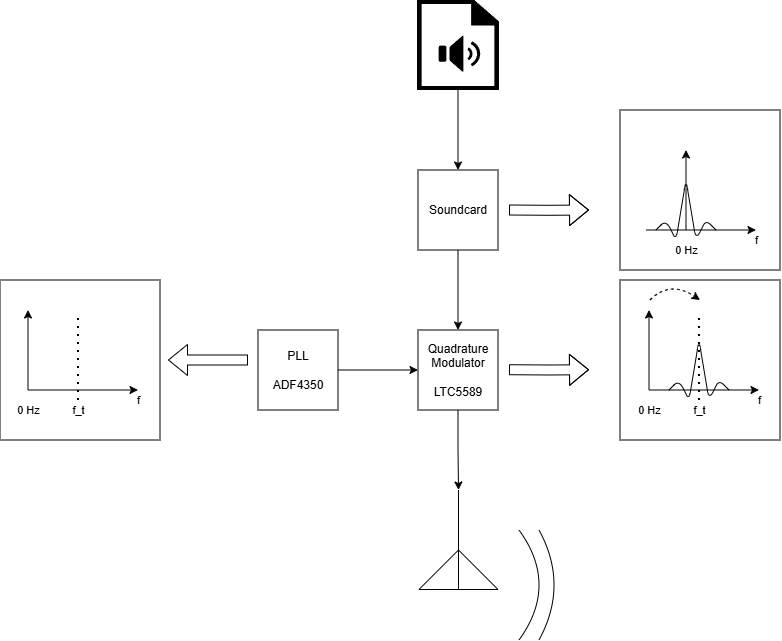

The diagram above was exported from draw.io. Its source (the exported page's mxGraphModel, read from the mxfile embedded in the PNG):
<mxGraphModel dx="1008" dy="586" grid="1" gridSize="10" guides="1" tooltips="1" connect="1" arrows="1" fold="1" page="1" pageScale="1" pageWidth="827" pageHeight="1169" math="0" shadow="0">
  <root>
    <mxCell id="0" />
    <mxCell id="1" parent="0" />
    <mxCell id="c94itDrrBNCBTxnmsm7g-1" parent="1" style="rounded=0;whiteSpace=wrap;html=1;" value="" vertex="1">
      <mxGeometry height="160" width="160" x="20" y="600" as="geometry" />
    </mxCell>
    <mxCell id="99tISsIKlimjjO3Cg888-32" parent="1" style="rounded=0;whiteSpace=wrap;html=1;" value="" vertex="1">
      <mxGeometry height="160" width="160" x="640" y="430" as="geometry" />
    </mxCell>
    <mxCell id="99tISsIKlimjjO3Cg888-31" parent="1" style="rounded=0;whiteSpace=wrap;html=1;" value="" vertex="1">
      <mxGeometry height="160" width="160" x="640" y="600" as="geometry" />
    </mxCell>
    <mxCell id="99tISsIKlimjjO3Cg888-1" edge="1" parent="1" source="99tISsIKlimjjO3Cg888-3" style="edgeStyle=orthogonalEdgeStyle;rounded=0;orthogonalLoop=1;jettySize=auto;html=1;exitX=0.5;exitY=1;exitDx=0;exitDy=0;entryX=0.5;entryY=1;entryDx=0;entryDy=0;entryPerimeter=0;" target="99tISsIKlimjjO3Cg888-2">
      <mxGeometry relative="1" as="geometry">
        <mxPoint x="758.5000000000001" y="565" as="sourcePoint" />
        <mxPoint x="579" y="800" as="targetPoint" />
      </mxGeometry>
    </mxCell>
    <mxCell id="99tISsIKlimjjO3Cg888-2" parent="1" style="verticalLabelPosition=bottom;shadow=0;dashed=0;align=center;html=1;verticalAlign=top;shape=mxgraph.electrical.radio.aerial_-_antenna_2;rotation=-180;" value="" vertex="1">
      <mxGeometry height="100" width="79" x="439" y="810" as="geometry" />
    </mxCell>
    <mxCell id="99tISsIKlimjjO3Cg888-3" parent="1" style="whiteSpace=wrap;html=1;aspect=fixed;" value="Quadrature Modulator&lt;br&gt;&lt;br&gt;&lt;div&gt;LTC5589&lt;/div&gt;" vertex="1">
      <mxGeometry height="80" width="80" x="438" y="650" as="geometry" />
    </mxCell>
    <mxCell id="99tISsIKlimjjO3Cg888-4" edge="1" parent="1" style="endArrow=none;html=1;rounded=0;curved=1;" value="">
      <mxGeometry height="50" relative="1" width="50" as="geometry">
        <Array as="points">
          <mxPoint x="579" y="905" />
        </Array>
        <mxPoint x="539" y="960" as="sourcePoint" />
        <mxPoint x="539" y="850" as="targetPoint" />
      </mxGeometry>
    </mxCell>
    <mxCell id="99tISsIKlimjjO3Cg888-5" edge="1" parent="1" style="endArrow=none;html=1;rounded=0;curved=1;" value="">
      <mxGeometry height="50" relative="1" width="50" as="geometry">
        <Array as="points">
          <mxPoint x="589" y="905" />
        </Array>
        <mxPoint x="559" y="960" as="sourcePoint" />
        <mxPoint x="559" y="850" as="targetPoint" />
      </mxGeometry>
    </mxCell>
    <mxCell id="99tISsIKlimjjO3Cg888-6" edge="1" parent="1" style="shape=flexArrow;endArrow=classic;html=1;rounded=0;" value="">
      <mxGeometry height="50" relative="1" width="50" as="geometry">
        <Array as="points">
          <mxPoint x="569" y="690" />
        </Array>
        <mxPoint x="529" y="689.71" as="sourcePoint" />
        <mxPoint x="609" y="689.71" as="targetPoint" />
      </mxGeometry>
    </mxCell>
    <mxCell id="99tISsIKlimjjO3Cg888-7" edge="1" parent="1" style="endArrow=classic;html=1;rounded=0;" value="f">
      <mxGeometry height="50" relative="1" width="50" x="1" y="-10" as="geometry">
        <mxPoint as="offset" />
        <mxPoint x="669" y="710" as="sourcePoint" />
        <mxPoint x="779" y="710" as="targetPoint" />
      </mxGeometry>
    </mxCell>
    <mxCell id="99tISsIKlimjjO3Cg888-8" edge="1" parent="1" style="endArrow=classic;html=1;rounded=0;" value="0 Hz">
      <mxGeometry height="50" relative="1" width="50" x="-1" y="-20" as="geometry">
        <mxPoint x="-20" y="20" as="offset" />
        <mxPoint x="669" y="710" as="sourcePoint" />
        <mxPoint x="669" y="630" as="targetPoint" />
      </mxGeometry>
    </mxCell>
    <mxCell id="99tISsIKlimjjO3Cg888-9" edge="1" parent="1" style="endArrow=none;dashed=1;html=1;dashPattern=1 3;strokeWidth=2;rounded=0;" value="f_t">
      <mxGeometry height="50" relative="1" width="50" x="-1" y="-10" as="geometry">
        <mxPoint x="-10" y="10" as="offset" />
        <mxPoint x="719" y="720" as="sourcePoint" />
        <mxPoint x="719" y="635" as="targetPoint" />
      </mxGeometry>
    </mxCell>
    <mxCell id="99tISsIKlimjjO3Cg888-10" edge="1" parent="1" style="endArrow=none;html=1;rounded=1;curved=0;" value="">
      <mxGeometry height="50" relative="1" width="50" as="geometry">
        <Array as="points">
          <mxPoint x="699" y="700" />
          <mxPoint x="709" y="720" />
          <mxPoint x="719" y="660" />
          <mxPoint x="729" y="720" />
          <mxPoint x="739" y="700" />
        </Array>
        <mxPoint x="689" y="710" as="sourcePoint" />
        <mxPoint x="749" y="710" as="targetPoint" />
      </mxGeometry>
    </mxCell>
    <mxCell id="99tISsIKlimjjO3Cg888-12" edge="1" parent="1" style="endArrow=classic;html=1;rounded=0;" value="f">
      <mxGeometry height="50" relative="1" width="50" x="1" y="-10" as="geometry">
        <mxPoint as="offset" />
        <mxPoint x="666" y="550" as="sourcePoint" />
        <mxPoint x="776" y="550" as="targetPoint" />
      </mxGeometry>
    </mxCell>
    <mxCell id="99tISsIKlimjjO3Cg888-13" edge="1" parent="1" style="endArrow=classic;html=1;rounded=0;" value="0 Hz">
      <mxGeometry height="50" relative="1" width="50" x="-1" y="-20" as="geometry">
        <mxPoint x="-20" y="20" as="offset" />
        <mxPoint x="706" y="550" as="sourcePoint" />
        <mxPoint x="706" y="470" as="targetPoint" />
      </mxGeometry>
    </mxCell>
    <mxCell id="99tISsIKlimjjO3Cg888-15" edge="1" parent="1" style="endArrow=none;html=1;rounded=1;curved=0;" value="">
      <mxGeometry height="50" relative="1" width="50" as="geometry">
        <Array as="points">
          <mxPoint x="686" y="540" />
          <mxPoint x="696" y="560" />
          <mxPoint x="706" y="500" />
          <mxPoint x="716" y="560" />
          <mxPoint x="726" y="540" />
        </Array>
        <mxPoint x="676" y="550" as="sourcePoint" />
        <mxPoint x="736" y="550" as="targetPoint" />
      </mxGeometry>
    </mxCell>
    <mxCell id="99tISsIKlimjjO3Cg888-18" edge="1" parent="1" source="99tISsIKlimjjO3Cg888-19" style="edgeStyle=orthogonalEdgeStyle;rounded=0;orthogonalLoop=1;jettySize=auto;html=1;">
      <mxGeometry relative="1" as="geometry">
        <mxPoint x="478" y="650" as="targetPoint" />
      </mxGeometry>
    </mxCell>
    <mxCell id="99tISsIKlimjjO3Cg888-19" parent="1" style="whiteSpace=wrap;html=1;aspect=fixed;" value="Soundcard" vertex="1">
      <mxGeometry height="80" width="80" x="438" y="490" as="geometry" />
    </mxCell>
    <mxCell id="99tISsIKlimjjO3Cg888-20" edge="1" parent="1" style="shape=flexArrow;endArrow=classic;html=1;rounded=0;" value="">
      <mxGeometry height="50" relative="1" width="50" as="geometry">
        <Array as="points">
          <mxPoint x="569" y="530.29" />
        </Array>
        <mxPoint x="529" y="530" as="sourcePoint" />
        <mxPoint x="609" y="530" as="targetPoint" />
      </mxGeometry>
    </mxCell>
    <mxCell id="99tISsIKlimjjO3Cg888-22" edge="1" parent="1" source="99tISsIKlimjjO3Cg888-21" style="edgeStyle=orthogonalEdgeStyle;rounded=0;orthogonalLoop=1;jettySize=auto;html=1;" target="99tISsIKlimjjO3Cg888-19">
      <mxGeometry relative="1" as="geometry" />
    </mxCell>
    <mxCell id="99tISsIKlimjjO3Cg888-21" parent="1" style="pointerEvents=1;shadow=0;dashed=0;html=1;strokeColor=none;fillColor=#000000;labelPosition=center;verticalLabelPosition=bottom;verticalAlign=top;outlineConnect=0;align=center;shape=mxgraph.office.concepts.sound_file;" value="" vertex="1">
      <mxGeometry height="90" width="82" x="437" y="320" as="geometry" />
    </mxCell>
    <mxCell id="99tISsIKlimjjO3Cg888-23" edge="1" parent="1" style="endArrow=classic;html=1;rounded=0;" value="f">
      <mxGeometry height="50" relative="1" width="50" x="1" y="-10" as="geometry">
        <mxPoint as="offset" />
        <mxPoint x="48" y="710" as="sourcePoint" />
        <mxPoint x="158" y="710" as="targetPoint" />
      </mxGeometry>
    </mxCell>
    <mxCell id="99tISsIKlimjjO3Cg888-24" edge="1" parent="1" style="endArrow=classic;html=1;rounded=0;" value="0 Hz">
      <mxGeometry height="50" relative="1" width="50" x="-1" y="-20" as="geometry">
        <mxPoint x="-20" y="20" as="offset" />
        <mxPoint x="48" y="710" as="sourcePoint" />
        <mxPoint x="48" y="630" as="targetPoint" />
      </mxGeometry>
    </mxCell>
    <mxCell id="99tISsIKlimjjO3Cg888-25" edge="1" parent="1" style="endArrow=none;dashed=1;html=1;dashPattern=1 3;strokeWidth=2;rounded=0;" value="f_t">
      <mxGeometry height="50" relative="1" width="50" x="-1" y="-10" as="geometry">
        <mxPoint x="-10" y="10" as="offset" />
        <mxPoint x="98" y="720" as="sourcePoint" />
        <mxPoint x="98" y="635" as="targetPoint" />
      </mxGeometry>
    </mxCell>
    <mxCell id="99tISsIKlimjjO3Cg888-28" edge="1" parent="1" source="99tISsIKlimjjO3Cg888-27" style="edgeStyle=orthogonalEdgeStyle;rounded=0;orthogonalLoop=1;jettySize=auto;html=1;entryX=0;entryY=0.5;entryDx=0;entryDy=0;" target="99tISsIKlimjjO3Cg888-3">
      <mxGeometry relative="1" as="geometry" />
    </mxCell>
    <mxCell id="99tISsIKlimjjO3Cg888-27" parent="1" style="whiteSpace=wrap;html=1;aspect=fixed;" value="&lt;div&gt;PLL&lt;/div&gt;&lt;div&gt;&lt;br&gt;&lt;/div&gt;ADF4350" vertex="1">
      <mxGeometry height="80" width="80" x="278" y="650" as="geometry" />
    </mxCell>
    <mxCell id="99tISsIKlimjjO3Cg888-29" edge="1" parent="1" style="shape=flexArrow;endArrow=classic;html=1;rounded=0;" value="">
      <mxGeometry height="50" relative="1" width="50" as="geometry">
        <mxPoint x="268" y="680" as="sourcePoint" />
        <mxPoint x="188" y="680" as="targetPoint" />
      </mxGeometry>
    </mxCell>
    <mxCell id="99tISsIKlimjjO3Cg888-30" edge="1" parent="1" style="endArrow=classic;html=1;rounded=0;curved=1;dashed=1;" value="">
      <mxGeometry height="50" relative="1" width="50" as="geometry">
        <Array as="points">
          <mxPoint x="690" y="600" />
        </Array>
        <mxPoint x="670" y="620" as="sourcePoint" />
        <mxPoint x="720" y="620" as="targetPoint" />
      </mxGeometry>
    </mxCell>
  </root>
</mxGraphModel>